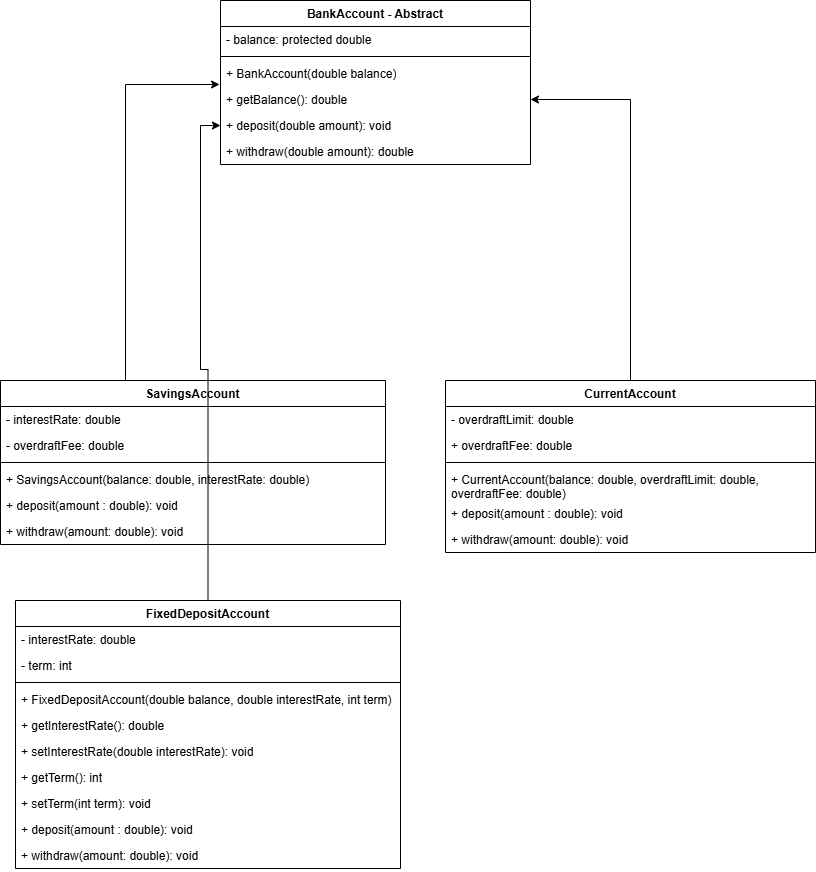

The diagram above was exported from draw.io. Its source (the exported page's mxGraphModel, read from the mxfile embedded in the PNG):
<mxGraphModel dx="1434" dy="780" grid="1" gridSize="10" guides="1" tooltips="1" connect="1" arrows="1" fold="1" page="1" pageScale="1" pageWidth="850" pageHeight="1100" math="0" shadow="0">
  <root>
    <mxCell id="0" />
    <mxCell id="1" parent="0" />
    <mxCell id="2" value="BankAccount - Abstract" style="swimlane;fontStyle=1;align=center;verticalAlign=top;childLayout=stackLayout;horizontal=1;startSize=26;horizontalStack=0;resizeParent=1;resizeParentMax=0;resizeLast=0;collapsible=1;marginBottom=0;whiteSpace=wrap;html=1;" vertex="1" parent="1">
      <mxGeometry x="255" y="1310" width="310" height="164" as="geometry" />
    </mxCell>
    <mxCell id="3" value="- balance: protected double" style="text;strokeColor=none;fillColor=none;align=left;verticalAlign=top;spacingLeft=4;spacingRight=4;overflow=hidden;rotatable=0;points=[[0,0.5],[1,0.5]];portConstraint=eastwest;whiteSpace=wrap;html=1;" vertex="1" parent="2">
      <mxGeometry y="26" width="310" height="26" as="geometry" />
    </mxCell>
    <mxCell id="4" value="" style="line;strokeWidth=1;fillColor=none;align=left;verticalAlign=middle;spacingTop=-1;spacingLeft=3;spacingRight=3;rotatable=0;labelPosition=right;points=[];portConstraint=eastwest;strokeColor=inherit;" vertex="1" parent="2">
      <mxGeometry y="52" width="310" height="8" as="geometry" />
    </mxCell>
    <mxCell id="5" value="+ BankAccount(double balance)" style="text;strokeColor=none;fillColor=none;align=left;verticalAlign=top;spacingLeft=4;spacingRight=4;overflow=hidden;rotatable=0;points=[[0,0.5],[1,0.5]];portConstraint=eastwest;whiteSpace=wrap;html=1;" vertex="1" parent="2">
      <mxGeometry y="60" width="310" height="26" as="geometry" />
    </mxCell>
    <mxCell id="6" value="+ getBalance(): double" style="text;strokeColor=none;fillColor=none;align=left;verticalAlign=top;spacingLeft=4;spacingRight=4;overflow=hidden;rotatable=0;points=[[0,0.5],[1,0.5]];portConstraint=eastwest;whiteSpace=wrap;html=1;" vertex="1" parent="2">
      <mxGeometry y="86" width="310" height="26" as="geometry" />
    </mxCell>
    <mxCell id="7" value="+ deposit(double amount): void" style="text;strokeColor=none;fillColor=none;align=left;verticalAlign=top;spacingLeft=4;spacingRight=4;overflow=hidden;rotatable=0;points=[[0,0.5],[1,0.5]];portConstraint=eastwest;whiteSpace=wrap;html=1;" vertex="1" parent="2">
      <mxGeometry y="112" width="310" height="26" as="geometry" />
    </mxCell>
    <mxCell id="8" value="+ withdraw(double amount): double" style="text;strokeColor=none;fillColor=none;align=left;verticalAlign=top;spacingLeft=4;spacingRight=4;overflow=hidden;rotatable=0;points=[[0,0.5],[1,0.5]];portConstraint=eastwest;whiteSpace=wrap;html=1;" vertex="1" parent="2">
      <mxGeometry y="138" width="310" height="26" as="geometry" />
    </mxCell>
    <mxCell id="9" value="SavingsAccount" style="swimlane;fontStyle=1;align=center;verticalAlign=top;childLayout=stackLayout;horizontal=1;startSize=26;horizontalStack=0;resizeParent=1;resizeParentMax=0;resizeLast=0;collapsible=1;marginBottom=0;whiteSpace=wrap;html=1;" vertex="1" parent="1">
      <mxGeometry x="35" y="1690" width="385" height="164" as="geometry" />
    </mxCell>
    <mxCell id="10" value="- interestRate: double" style="text;strokeColor=none;fillColor=none;align=left;verticalAlign=top;spacingLeft=4;spacingRight=4;overflow=hidden;rotatable=0;points=[[0,0.5],[1,0.5]];portConstraint=eastwest;whiteSpace=wrap;html=1;" vertex="1" parent="9">
      <mxGeometry y="26" width="385" height="26" as="geometry" />
    </mxCell>
    <mxCell id="11" value="- overdraftFee: double" style="text;strokeColor=none;fillColor=none;align=left;verticalAlign=top;spacingLeft=4;spacingRight=4;overflow=hidden;rotatable=0;points=[[0,0.5],[1,0.5]];portConstraint=eastwest;whiteSpace=wrap;html=1;" vertex="1" parent="9">
      <mxGeometry y="52" width="385" height="26" as="geometry" />
    </mxCell>
    <mxCell id="12" value="" style="line;strokeWidth=1;fillColor=none;align=left;verticalAlign=middle;spacingTop=-1;spacingLeft=3;spacingRight=3;rotatable=0;labelPosition=right;points=[];portConstraint=eastwest;strokeColor=inherit;" vertex="1" parent="9">
      <mxGeometry y="78" width="385" height="8" as="geometry" />
    </mxCell>
    <mxCell id="13" value="+ SavingsAccount(balance: double, interestRate: double)" style="text;strokeColor=none;fillColor=none;align=left;verticalAlign=top;spacingLeft=4;spacingRight=4;overflow=hidden;rotatable=0;points=[[0,0.5],[1,0.5]];portConstraint=eastwest;whiteSpace=wrap;html=1;" vertex="1" parent="9">
      <mxGeometry y="86" width="385" height="26" as="geometry" />
    </mxCell>
    <mxCell id="14" value="+ deposit(amount : double): void" style="text;strokeColor=none;fillColor=none;align=left;verticalAlign=top;spacingLeft=4;spacingRight=4;overflow=hidden;rotatable=0;points=[[0,0.5],[1,0.5]];portConstraint=eastwest;whiteSpace=wrap;html=1;" vertex="1" parent="9">
      <mxGeometry y="112" width="385" height="26" as="geometry" />
    </mxCell>
    <mxCell id="15" value="+ withdraw(amount: double): void" style="text;strokeColor=none;fillColor=none;align=left;verticalAlign=top;spacingLeft=4;spacingRight=4;overflow=hidden;rotatable=0;points=[[0,0.5],[1,0.5]];portConstraint=eastwest;whiteSpace=wrap;html=1;" vertex="1" parent="9">
      <mxGeometry y="138" width="385" height="26" as="geometry" />
    </mxCell>
    <mxCell id="16" style="edgeStyle=orthogonalEdgeStyle;rounded=0;orthogonalLoop=1;jettySize=auto;html=1;entryX=-0.003;entryY=-0.077;entryDx=0;entryDy=0;entryPerimeter=0;" edge="1" target="6" parent="1">
      <mxGeometry relative="1" as="geometry">
        <mxPoint x="105" y="1690" as="sourcePoint" />
        <Array as="points">
          <mxPoint x="160" y="1690" />
          <mxPoint x="160" y="1394" />
        </Array>
      </mxGeometry>
    </mxCell>
    <mxCell id="17" style="edgeStyle=orthogonalEdgeStyle;rounded=0;orthogonalLoop=1;jettySize=auto;html=1;entryX=1;entryY=0.5;entryDx=0;entryDy=0;" edge="1" source="18" parent="1">
      <mxGeometry relative="1" as="geometry">
        <mxPoint x="565" y="1409" as="targetPoint" />
        <Array as="points">
          <mxPoint x="665" y="1409" />
        </Array>
      </mxGeometry>
    </mxCell>
    <mxCell id="18" value="CurrentAccount" style="swimlane;fontStyle=1;align=center;verticalAlign=top;childLayout=stackLayout;horizontal=1;startSize=26;horizontalStack=0;resizeParent=1;resizeParentMax=0;resizeLast=0;collapsible=1;marginBottom=0;whiteSpace=wrap;html=1;" vertex="1" parent="1">
      <mxGeometry x="480" y="1690" width="370" height="172" as="geometry" />
    </mxCell>
    <mxCell id="19" value="- overdraftLimit: double" style="text;strokeColor=none;fillColor=none;align=left;verticalAlign=top;spacingLeft=4;spacingRight=4;overflow=hidden;rotatable=0;points=[[0,0.5],[1,0.5]];portConstraint=eastwest;whiteSpace=wrap;html=1;" vertex="1" parent="18">
      <mxGeometry y="26" width="370" height="26" as="geometry" />
    </mxCell>
    <mxCell id="20" value="+ overdraftFee: double" style="text;strokeColor=none;fillColor=none;align=left;verticalAlign=top;spacingLeft=4;spacingRight=4;overflow=hidden;rotatable=0;points=[[0,0.5],[1,0.5]];portConstraint=eastwest;whiteSpace=wrap;html=1;" vertex="1" parent="18">
      <mxGeometry y="52" width="370" height="26" as="geometry" />
    </mxCell>
    <mxCell id="21" value="" style="line;strokeWidth=1;fillColor=none;align=left;verticalAlign=middle;spacingTop=-1;spacingLeft=3;spacingRight=3;rotatable=0;labelPosition=right;points=[];portConstraint=eastwest;strokeColor=inherit;" vertex="1" parent="18">
      <mxGeometry y="78" width="370" height="8" as="geometry" />
    </mxCell>
    <mxCell id="22" value="+ CurrentAccount(balance: double, overdraftLimit: double, overdraftFee: double)" style="text;strokeColor=none;fillColor=none;align=left;verticalAlign=top;spacingLeft=4;spacingRight=4;overflow=hidden;rotatable=0;points=[[0,0.5],[1,0.5]];portConstraint=eastwest;whiteSpace=wrap;html=1;" vertex="1" parent="18">
      <mxGeometry y="86" width="370" height="34" as="geometry" />
    </mxCell>
    <mxCell id="23" value="+ deposit(amount : double): void" style="text;strokeColor=none;fillColor=none;align=left;verticalAlign=top;spacingLeft=4;spacingRight=4;overflow=hidden;rotatable=0;points=[[0,0.5],[1,0.5]];portConstraint=eastwest;whiteSpace=wrap;html=1;" vertex="1" parent="18">
      <mxGeometry y="120" width="370" height="26" as="geometry" />
    </mxCell>
    <mxCell id="24" value="+ withdraw(amount: double): void" style="text;strokeColor=none;fillColor=none;align=left;verticalAlign=top;spacingLeft=4;spacingRight=4;overflow=hidden;rotatable=0;points=[[0,0.5],[1,0.5]];portConstraint=eastwest;whiteSpace=wrap;html=1;" vertex="1" parent="18">
      <mxGeometry y="146" width="370" height="26" as="geometry" />
    </mxCell>
    <mxCell id="25" style="edgeStyle=orthogonalEdgeStyle;rounded=0;orthogonalLoop=1;jettySize=auto;html=1;entryX=0;entryY=0.5;entryDx=0;entryDy=0;" edge="1" source="26" target="7" parent="1">
      <mxGeometry relative="1" as="geometry" />
    </mxCell>
    <mxCell id="26" value="FixedDepositAccount" style="swimlane;fontStyle=1;align=center;verticalAlign=top;childLayout=stackLayout;horizontal=1;startSize=26;horizontalStack=0;resizeParent=1;resizeParentMax=0;resizeLast=0;collapsible=1;marginBottom=0;whiteSpace=wrap;html=1;" vertex="1" parent="1">
      <mxGeometry x="50" y="1910" width="385" height="268" as="geometry" />
    </mxCell>
    <mxCell id="27" value="- interestRate: double" style="text;strokeColor=none;fillColor=none;align=left;verticalAlign=top;spacingLeft=4;spacingRight=4;overflow=hidden;rotatable=0;points=[[0,0.5],[1,0.5]];portConstraint=eastwest;whiteSpace=wrap;html=1;" vertex="1" parent="26">
      <mxGeometry y="26" width="385" height="26" as="geometry" />
    </mxCell>
    <mxCell id="28" value="- term: int" style="text;strokeColor=none;fillColor=none;align=left;verticalAlign=top;spacingLeft=4;spacingRight=4;overflow=hidden;rotatable=0;points=[[0,0.5],[1,0.5]];portConstraint=eastwest;whiteSpace=wrap;html=1;" vertex="1" parent="26">
      <mxGeometry y="52" width="385" height="26" as="geometry" />
    </mxCell>
    <mxCell id="29" value="" style="line;strokeWidth=1;fillColor=none;align=left;verticalAlign=middle;spacingTop=-1;spacingLeft=3;spacingRight=3;rotatable=0;labelPosition=right;points=[];portConstraint=eastwest;strokeColor=inherit;" vertex="1" parent="26">
      <mxGeometry y="78" width="385" height="8" as="geometry" />
    </mxCell>
    <mxCell id="30" value="+ FixedDepositAccount(double balance, double interestRate, int term)" style="text;strokeColor=none;fillColor=none;align=left;verticalAlign=top;spacingLeft=4;spacingRight=4;overflow=hidden;rotatable=0;points=[[0,0.5],[1,0.5]];portConstraint=eastwest;whiteSpace=wrap;html=1;" vertex="1" parent="26">
      <mxGeometry y="86" width="385" height="26" as="geometry" />
    </mxCell>
    <mxCell id="31" value="+ getInterestRate(): double" style="text;strokeColor=none;fillColor=none;align=left;verticalAlign=top;spacingLeft=4;spacingRight=4;overflow=hidden;rotatable=0;points=[[0,0.5],[1,0.5]];portConstraint=eastwest;whiteSpace=wrap;html=1;" vertex="1" parent="26">
      <mxGeometry y="112" width="385" height="26" as="geometry" />
    </mxCell>
    <mxCell id="32" value="+ setInterestRate(double interestRate): void" style="text;strokeColor=none;fillColor=none;align=left;verticalAlign=top;spacingLeft=4;spacingRight=4;overflow=hidden;rotatable=0;points=[[0,0.5],[1,0.5]];portConstraint=eastwest;whiteSpace=wrap;html=1;" vertex="1" parent="26">
      <mxGeometry y="138" width="385" height="26" as="geometry" />
    </mxCell>
    <mxCell id="33" value="+ getTerm(): int" style="text;strokeColor=none;fillColor=none;align=left;verticalAlign=top;spacingLeft=4;spacingRight=4;overflow=hidden;rotatable=0;points=[[0,0.5],[1,0.5]];portConstraint=eastwest;whiteSpace=wrap;html=1;" vertex="1" parent="26">
      <mxGeometry y="164" width="385" height="26" as="geometry" />
    </mxCell>
    <mxCell id="34" value="+ setTerm(int term): void" style="text;strokeColor=none;fillColor=none;align=left;verticalAlign=top;spacingLeft=4;spacingRight=4;overflow=hidden;rotatable=0;points=[[0,0.5],[1,0.5]];portConstraint=eastwest;whiteSpace=wrap;html=1;" vertex="1" parent="26">
      <mxGeometry y="190" width="385" height="26" as="geometry" />
    </mxCell>
    <mxCell id="35" value="+ deposit(amount : double): void" style="text;strokeColor=none;fillColor=none;align=left;verticalAlign=top;spacingLeft=4;spacingRight=4;overflow=hidden;rotatable=0;points=[[0,0.5],[1,0.5]];portConstraint=eastwest;whiteSpace=wrap;html=1;" vertex="1" parent="26">
      <mxGeometry y="216" width="385" height="26" as="geometry" />
    </mxCell>
    <mxCell id="36" value="+ withdraw(amount: double): void" style="text;strokeColor=none;fillColor=none;align=left;verticalAlign=top;spacingLeft=4;spacingRight=4;overflow=hidden;rotatable=0;points=[[0,0.5],[1,0.5]];portConstraint=eastwest;whiteSpace=wrap;html=1;" vertex="1" parent="26">
      <mxGeometry y="242" width="385" height="26" as="geometry" />
    </mxCell>
  </root>
</mxGraphModel>